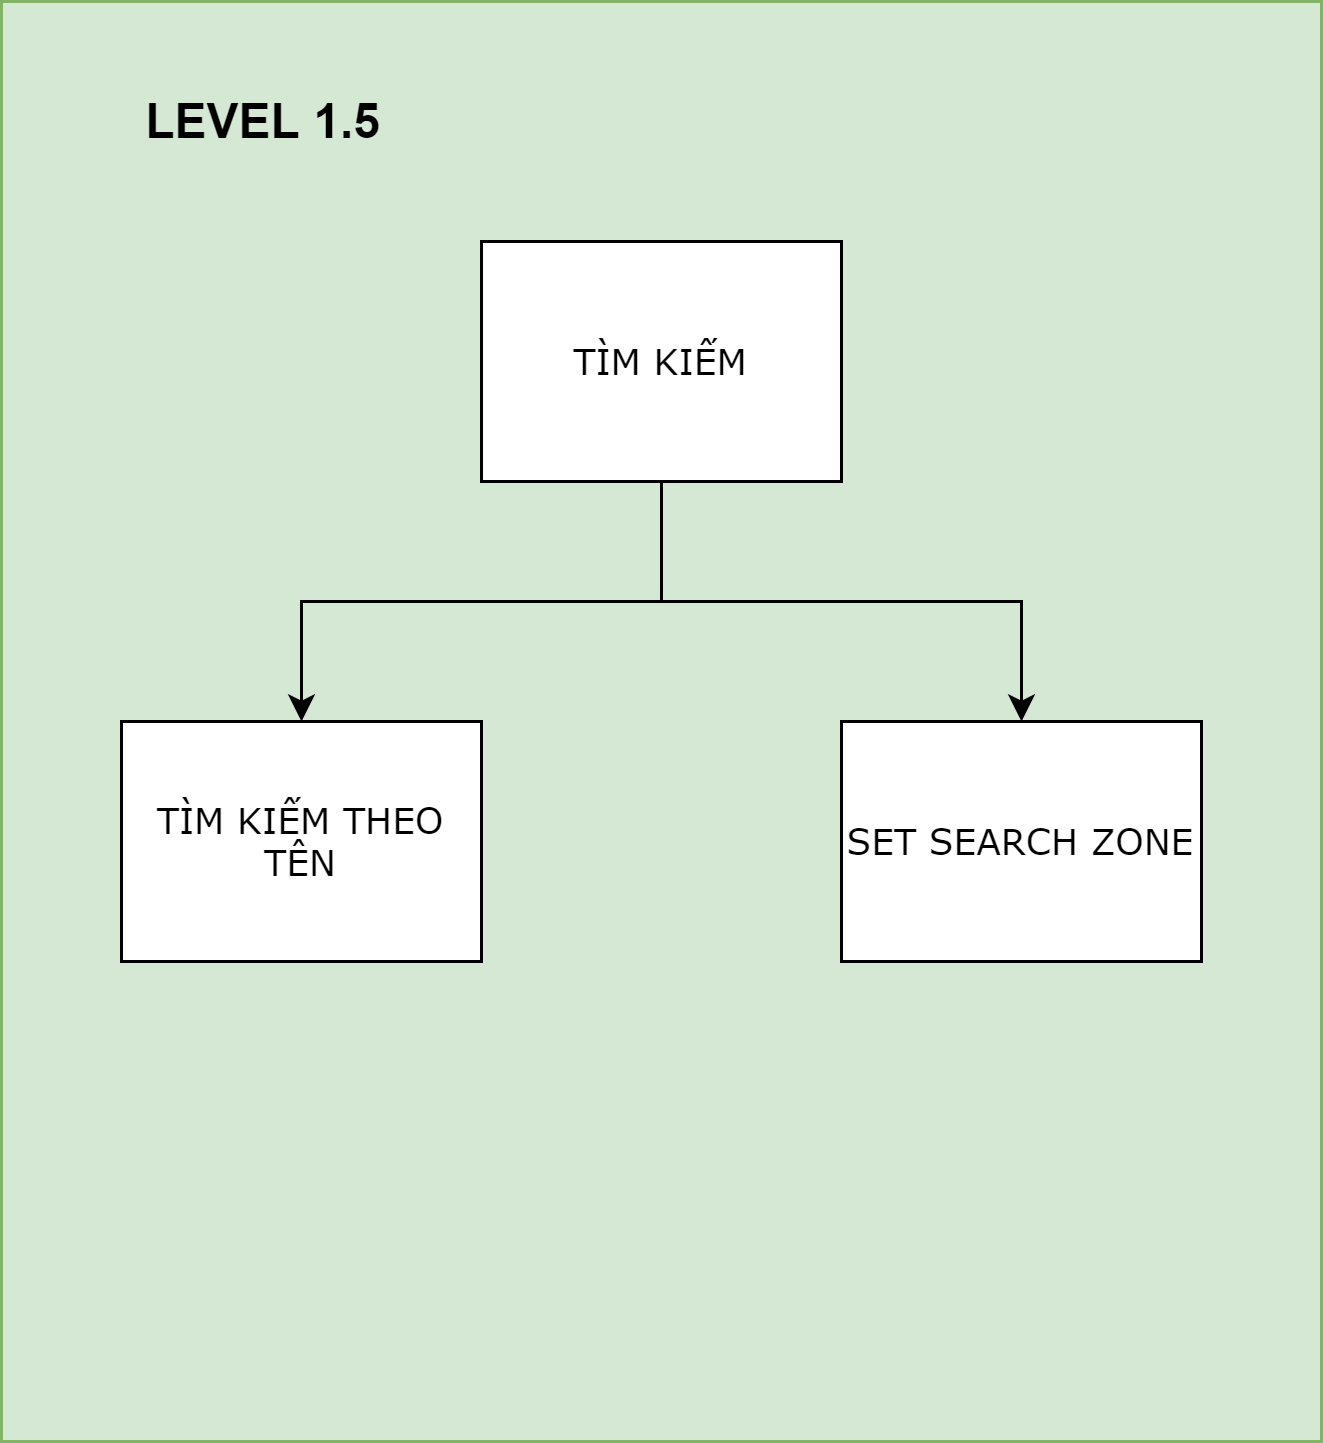

The diagram above was exported from draw.io. Its source (the exported page's mxGraphModel, read from the mxfile embedded in the PNG):
<mxGraphModel dx="-3890" dy="582" grid="1" gridSize="10" guides="1" tooltips="1" connect="1" arrows="1" fold="1" page="1" pageScale="1" pageWidth="850" pageHeight="1100" math="0" shadow="0">
  <root>
    <mxCell id="0" />
    <mxCell id="1" parent="0" />
    <mxCell id="PKusH_Q-euZtaFJWXkb5-133" value="" style="rounded=0;whiteSpace=wrap;html=1;fillColor=#d5e8d4;strokeColor=#82b366;" vertex="1" parent="1">
      <mxGeometry x="5440" y="240" width="440" height="480" as="geometry" />
    </mxCell>
    <mxCell id="PKusH_Q-euZtaFJWXkb5-134" style="edgeStyle=orthogonalEdgeStyle;rounded=0;orthogonalLoop=1;jettySize=auto;html=1;exitX=0.5;exitY=1;exitDx=0;exitDy=0;fontFamily=Verdana;" edge="1" parent="1" source="PKusH_Q-euZtaFJWXkb5-136" target="PKusH_Q-euZtaFJWXkb5-137">
      <mxGeometry relative="1" as="geometry" />
    </mxCell>
    <mxCell id="PKusH_Q-euZtaFJWXkb5-135" style="edgeStyle=orthogonalEdgeStyle;rounded=0;orthogonalLoop=1;jettySize=auto;html=1;exitX=0.5;exitY=1;exitDx=0;exitDy=0;fontFamily=Verdana;" edge="1" parent="1" source="PKusH_Q-euZtaFJWXkb5-136" target="PKusH_Q-euZtaFJWXkb5-138">
      <mxGeometry relative="1" as="geometry" />
    </mxCell>
    <mxCell id="PKusH_Q-euZtaFJWXkb5-136" value="TÌM KIẾM" style="rounded=0;whiteSpace=wrap;html=1;fontFamily=Verdana;" vertex="1" parent="1">
      <mxGeometry x="5600" y="320" width="120" height="80" as="geometry" />
    </mxCell>
    <mxCell id="PKusH_Q-euZtaFJWXkb5-137" value="TÌM KIẾM THEO TÊN" style="rounded=0;whiteSpace=wrap;html=1;fontFamily=Verdana;" vertex="1" parent="1">
      <mxGeometry x="5480" y="480" width="120" height="80" as="geometry" />
    </mxCell>
    <mxCell id="PKusH_Q-euZtaFJWXkb5-138" value="SET SEARCH ZONE" style="rounded=0;whiteSpace=wrap;html=1;fontFamily=Verdana;" vertex="1" parent="1">
      <mxGeometry x="5720" y="480" width="120" height="80" as="geometry" />
    </mxCell>
    <mxCell id="PKusH_Q-euZtaFJWXkb5-139" value="&lt;font style=&quot;font-size: 16px&quot;&gt;&lt;b&gt;LEVEL 1.5&lt;/b&gt;&lt;/font&gt;" style="text;html=1;strokeColor=none;fillColor=none;align=center;verticalAlign=middle;whiteSpace=wrap;rounded=0;" vertex="1" parent="1">
      <mxGeometry x="5485" y="270" width="85" height="20" as="geometry" />
    </mxCell>
  </root>
</mxGraphModel>